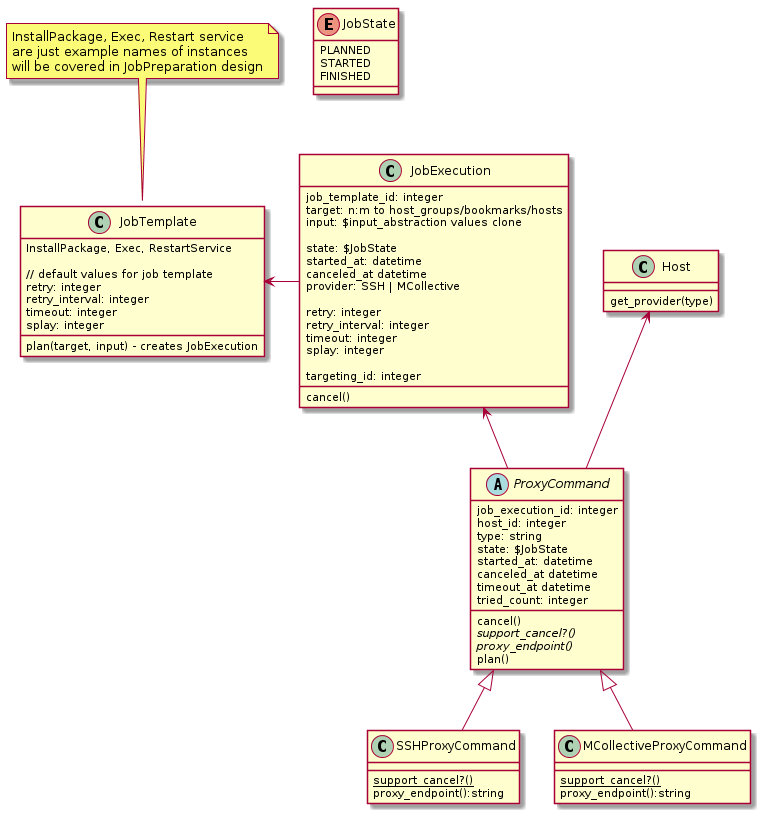

The diagram above was rendered by PlantUML. Its source (embedded in the PNG):
@startuml


class JobTemplate {
  InstallPackage, Exec, RestartService

  // default values for job template
  retry: integer
  retry_interval: integer
  timeout: integer
  splay: integer

  plan(target, input) - creates JobExecution
}
note top of JobTemplate: InstallPackage, Exec, Restart service\nare just example names of instances\nwill be covered in JobPreparation design

class Host {
  get_provider(type)
}

class JobExecution {
  job_template_id: integer
  target: n:m to host_groups/bookmarks/hosts
  input: $input_abstraction values clone

  state: $JobState
  started_at: datetime
  canceled_at datetime
  provider: SSH | MCollective

  retry: integer
  retry_interval: integer
  timeout: integer
  splay: integer

  targeting_id: integer

  cancel()
}

abstract class ProxyCommand {
  job_execution_id: integer
  host_id: integer
  type: string
  state: $JobState
  started_at: datetime
  canceled_at datetime
  timeout_at datetime
  tried_count: integer
  cancel()
  {abstract} support_cancel?()
  {abstract} proxy_endpoint()
  plan()
}

class SSHProxyCommand {
  {static} support_cancel?()
  proxy_endpoint():string
}

class MCollectiveProxyCommand {
  {static} support_cancel?()
  proxy_endpoint():string
}

enum JobState {
PLANNED
STARTED
FINISHED
}

JobTemplate <- JobExecution
JobExecution <-- ProxyCommand
Host <-- ProxyCommand

ProxyCommand <|-- SSHProxyCommand
ProxyCommand <|-- MCollectiveProxyCommand

 skinparam backgroundColor transparent

@enduml